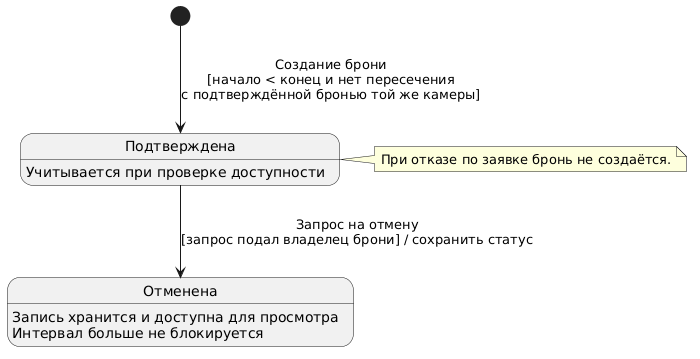

The diagram above was rendered by PlantUML. Its source (embedded in the PNG):
@startuml
state "Подтверждена" as Confirmed
state "Отменена" as Cancelled

[*] --> Confirmed : Создание брони\n[начало < конец и нет пересечения\nс подтверждённой бронью той же камеры]

Confirmed --> Cancelled : Запрос на отмену\n[запрос подал владелец брони] / сохранить статус

Confirmed : Учитывается при проверке доступности
Cancelled : Запись хранится и доступна для просмотра
Cancelled : Интервал больше не блокируется

note right of Confirmed
  При отказе по заявке бронь не создаётся.
end note
@enduml